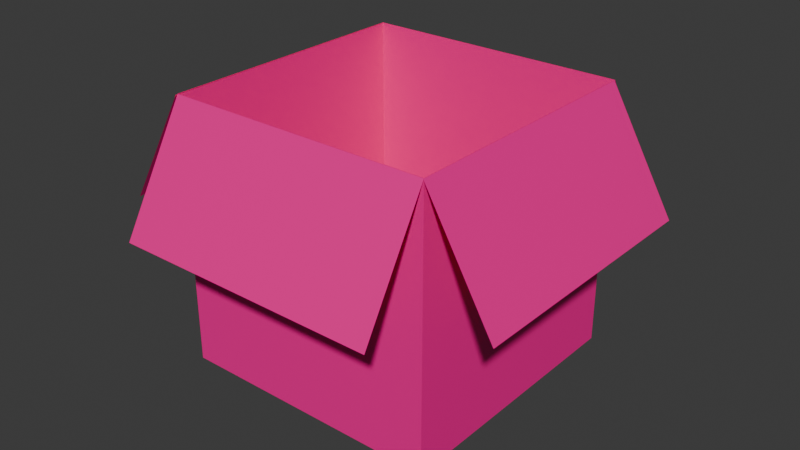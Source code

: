 # Source: box.blend  (saved by Blender 5.2.45; exported with 4.5.12 LTS)
import bpy
from mathutils import Matrix  # noqa: F401  (used for matrix-valued properties, if any)

bpy.ops.wm.read_factory_settings(use_empty=True)
scene = bpy.context.scene
scene.name = 'Scene'

# ---- collections
col_collection = bpy.data.collections.new('Collection'); scene.collection.children.link(col_collection)
col_opened_box = bpy.data.collections.new('Opened.Box'); scene.collection.children.link(col_opened_box)

# ---- images (referenced by path relative to the original .blend; pixels are not part of the script)
import os
ASSET_DIR = os.environ.get("B2B_ASSET_DIR", "")  # directory of the original .blend (textures are referenced by path, not embedded)
HERE = os.path.dirname(os.path.abspath(__file__))  # packed textures are extracted next to this script under _unpacked/

def load_image(name, relpath, width, height, colorspace="sRGB"):
    """Load a texture the original file referenced (path relative to the .blend, or extracted next to this script)."""
    p = next((c for c in (os.path.join(HERE, relpath), os.path.join(ASSET_DIR, relpath)) if relpath and os.path.exists(c)), "")
    if p:
        img = bpy.data.images.load(p, check_existing=True)
        img.name = name
    else:  # same state as the original file: an image datablock whose file is absent (Cycles renders it pink)
        img = bpy.data.images.new(name, width, height)
        img.source = "FILE"
        img.filepath = "//" + (relpath or name)
    img.colorspace_settings.name = colorspace
    return img
img_backrooms_carpet_01_color_jpg = load_image('Backrooms_Carpet_01_Color.jpg', "Yasu's_Backrooms_Material_Pack_v1.0/Yasu's_Backrooms_Material_Pack/Floors/Backrooms_Carpet_01_Color.jpg", 1024, 1024, 'sRGB')

# ---- materials (node trees are filled in below, after node groups)
mat_material_004 = bpy.data.materials.new('Material.004')
mat_material_007 = bpy.data.materials.new('Material.007')
mat_material_005 = bpy.data.materials.new('Material.005')
mat_material_003 = bpy.data.materials.new('Material.003')
mat_material_006 = bpy.data.materials.new('Material.006')

# ---- material node trees
mat_material_004.use_nodes = True; mat_material_004.node_tree.nodes.clear()
_N = mat_material_004.node_tree.nodes; _L = mat_material_004.node_tree.links
n0 = _N.new('ShaderNodeBsdfPrincipled'); n0.name = 'Principled BSDF'; n0.location = (133, 60)
n0.inputs[10].default_value = 0.005
n1 = _N.new('ShaderNodeOutputMaterial'); n1.name = 'Material Output'; n1.location = (533, 60)
n2 = _N.new('ShaderNodeMapping'); n2.name = 'Mapping'; n2.location = (-384, 38)
n2.inputs[1].default_value = (1.7, 1.2, 1.1)
n2.inputs[3].default_value = (10.0, 10.0, 1.6)
n3 = _N.new('ShaderNodeTexCoord'); n3.name = 'Texture Coordinate.001'; n3.location = (-662, 30)
n4 = _N.new('ShaderNodeTexImage'); n4.name = 'Image Texture'; n4.location = (-180, 35)
n4.image = img_backrooms_carpet_01_color_jpg
n5 = _N.new('ShaderNodeMix'); n5.name = 'Mix'; n5.location = (-920, 20)
n5.data_type = 'RGBA'
n5.blend_type = 'MULTIPLY'
n5.inputs[0].default_value = 1.0
n5.inputs[7].default_value = (1.0, 0.6565, 0.2999, 1.0)
_L.new(n0.outputs[0], n1.inputs[0])
_L.new(n3.outputs[2], n2.inputs[0])
_L.new(n2.outputs[0], n4.inputs[0])
_L.new(n4.outputs[0], n5.inputs[6])
_L.new(n5.outputs[2], n0.inputs[0])
n1.is_active_output = True
mat_material_007.use_nodes = True; mat_material_007.node_tree.nodes.clear()
_N = mat_material_007.node_tree.nodes; _L = mat_material_007.node_tree.links
n0 = _N.new('ShaderNodeBsdfPrincipled'); n0.name = 'Principled BSDF'; n0.location = (275, 57)
n0.inputs[10].default_value = 0.005
n1 = _N.new('ShaderNodeOutputMaterial'); n1.name = 'Material Output'; n1.location = (675, 57)
n2 = _N.new('ShaderNodeMapping'); n2.name = 'Mapping'; n2.location = (-243, 34)
n2.inputs[1].default_value = (1.7, 1.2, 1.1)
n2.inputs[3].default_value = (2.0, 2.0, 1.6)
n3 = _N.new('ShaderNodeTexCoord'); n3.name = 'Texture Coordinate.001'; n3.location = (-520, 26)
n4 = _N.new('ShaderNodeTexImage'); n4.name = 'Image Texture'; n4.location = (-38, 31)
n4.image = img_backrooms_carpet_01_color_jpg
n5 = _N.new('ShaderNodeMix'); n5.name = 'Mix'; n5.location = (-778, 16)
n5.data_type = 'RGBA'
n5.blend_type = 'MULTIPLY'
n5.inputs[0].default_value = 1.0
n5.inputs[7].default_value = (1.0, 0.6565, 0.2999, 1.0)
_L.new(n0.outputs[0], n1.inputs[0])
_L.new(n3.outputs[2], n2.inputs[0])
_L.new(n2.outputs[0], n4.inputs[0])
_L.new(n4.outputs[0], n5.inputs[6])
_L.new(n5.outputs[2], n0.inputs[0])
n1.is_active_output = True
mat_material_005.use_nodes = True; mat_material_005.node_tree.nodes.clear()
_N = mat_material_005.node_tree.nodes; _L = mat_material_005.node_tree.links
n0 = _N.new('ShaderNodeBsdfPrincipled'); n0.name = 'Principled BSDF'; n0.location = (295, -13)
n0.inputs[10].default_value = 0.005
n1 = _N.new('ShaderNodeOutputMaterial'); n1.name = 'Material Output'; n1.location = (695, -13)
n2 = _N.new('ShaderNodeMapping'); n2.name = 'Mapping'; n2.location = (-223, -35)
n2.inputs[1].default_value = (1.7, 1.2, 1.1)
n2.inputs[3].default_value = (2.0, 2.0, 1.6)
n3 = _N.new('ShaderNodeTexCoord'); n3.name = 'Texture Coordinate.001'; n3.location = (-500, -43)
n4 = _N.new('ShaderNodeTexImage'); n4.name = 'Image Texture'; n4.location = (-18, -38)
n4.image = img_backrooms_carpet_01_color_jpg
n5 = _N.new('ShaderNodeMix'); n5.name = 'Mix'; n5.location = (-758, -53)
n5.data_type = 'RGBA'
n5.blend_type = 'MULTIPLY'
n5.inputs[0].default_value = 1.0
n5.inputs[7].default_value = (1.0, 0.6565, 0.2999, 1.0)
_L.new(n0.outputs[0], n1.inputs[0])
_L.new(n3.outputs[2], n2.inputs[0])
_L.new(n2.outputs[0], n4.inputs[0])
_L.new(n4.outputs[0], n5.inputs[6])
_L.new(n5.outputs[2], n0.inputs[0])
n1.is_active_output = True
mat_material_003.use_nodes = True; mat_material_003.node_tree.nodes.clear()
_N = mat_material_003.node_tree.nodes; _L = mat_material_003.node_tree.links
n0 = _N.new('ShaderNodeBsdfPrincipled'); n0.name = 'Principled BSDF'; n0.location = (179, -171)
n0.inputs[10].default_value = 0.005
n1 = _N.new('ShaderNodeOutputMaterial'); n1.name = 'Material Output'; n1.location = (579, -171)
n2 = _N.new('ShaderNodeMapping'); n2.name = 'Mapping'; n2.location = (-339, -194)
n2.inputs[1].default_value = (1.7, 1.2, 1.1)
n2.inputs[3].default_value = (2.0, 2.0, 1.6)
n3 = _N.new('ShaderNodeTexCoord'); n3.name = 'Texture Coordinate.001'; n3.location = (-616, -202)
n4 = _N.new('ShaderNodeTexImage'); n4.name = 'Image Texture'; n4.location = (-134, -197)
n4.image = img_backrooms_carpet_01_color_jpg
n5 = _N.new('ShaderNodeMix'); n5.name = 'Mix'; n5.location = (-874, -212)
n5.data_type = 'RGBA'
n5.blend_type = 'MULTIPLY'
n5.inputs[0].default_value = 1.0
n5.inputs[7].default_value = (1.0, 0.6565, 0.2999, 1.0)
_L.new(n0.outputs[0], n1.inputs[0])
_L.new(n3.outputs[2], n2.inputs[0])
_L.new(n2.outputs[0], n4.inputs[0])
_L.new(n4.outputs[0], n5.inputs[6])
_L.new(n5.outputs[2], n0.inputs[0])
n1.is_active_output = True
mat_material_006.use_nodes = True; mat_material_006.node_tree.nodes.clear()
_N = mat_material_006.node_tree.nodes; _L = mat_material_006.node_tree.links
n0 = _N.new('ShaderNodeBsdfPrincipled'); n0.name = 'Principled BSDF'; n0.location = (290, 152)
n0.inputs[10].default_value = 0.005
n1 = _N.new('ShaderNodeOutputMaterial'); n1.name = 'Material Output'; n1.location = (690, 152)
n2 = _N.new('ShaderNodeMapping'); n2.name = 'Mapping'; n2.location = (-228, 130)
n2.inputs[1].default_value = (1.7, 1.2, 1.1)
n2.inputs[3].default_value = (2.0, 2.0, 1.6)
n3 = _N.new('ShaderNodeTexCoord'); n3.name = 'Texture Coordinate.001'; n3.location = (-505, 122)
n4 = _N.new('ShaderNodeTexImage'); n4.name = 'Image Texture'; n4.location = (-23, 127)
n4.image = img_backrooms_carpet_01_color_jpg
n5 = _N.new('ShaderNodeMix'); n5.name = 'Mix'; n5.location = (-763, 112)
n5.data_type = 'RGBA'
n5.blend_type = 'MULTIPLY'
n5.inputs[0].default_value = 1.0
n5.inputs[7].default_value = (1.0, 0.6565, 0.2999, 1.0)
_L.new(n0.outputs[0], n1.inputs[0])
_L.new(n3.outputs[2], n2.inputs[0])
_L.new(n2.outputs[0], n4.inputs[0])
_L.new(n4.outputs[0], n5.inputs[6])
_L.new(n5.outputs[2], n0.inputs[0])
n1.is_active_output = True

# ---- world
world_world = bpy.data.worlds.new('World'); scene.world = world_world
world_world.use_nodes = True; world_world.node_tree.nodes.clear()
_N = world_world.node_tree.nodes; _L = world_world.node_tree.links
n0 = _N.new('ShaderNodeOutputWorld'); n0.name = 'World Output'; n0.location = (200, 100)
n1 = _N.new('ShaderNodeBackground'); n1.name = 'Background'; n1.location = (-200, 100)
n1.inputs[0].default_value = (0.05088, 0.05088, 0.05088, 1.0)
_L.new(n1.outputs[0], n0.inputs[0])
n0.is_active_output = True
world_world.color = (0.05088, 0.05088, 0.05088)
world_world.sun_shadow_jitter_overblur = 0.0

# ---- meshes
me_cube_003 = bpy.data.meshes.new('Cube.003')
me_cube_003.from_pydata([(-1.0, -1.0, -1.0), (-1.0, -1.0, 1.0), (-1.0, 1.0, -1.0), (-1.0, 1.0, 1.0), (1.0, -1.0, -1.0), (1.0, -1.0, 1.0), (1.0, 1.0, -1.0), (1.0, 1.0, 1.0)], [], [(0, 1, 3, 2), (2, 3, 7, 6), (6, 7, 5, 4), (4, 5, 1, 0), (2, 6, 4, 0)])
_uv = me_cube_003.uv_layers.new(name='UVMap')
_uv.uv.foreach_set('vector', [0.375, 0.0, 0.625, 0.0, 0.625, 0.25, 0.375, 0.25, 0.375, 0.25, 0.625, 0.25, 0.625, 0.5, 0.375, 0.5, 0.375, 0.5, 0.625, 0.5, 0.625, 0.75, 0.375, 0.75, 0.375, 0.75, 0.625, 0.75, 0.625, 1.0, 0.375, 1.0, 0.125, 0.5, 0.375, 0.5, 0.375, 0.75, 0.125, 0.75])
me_cube_003.materials.append(mat_material_004)
me_cube_003.update()
me_plane = bpy.data.meshes.new('Plane')
me_plane.from_pydata([(-1.0, -1.0, 0.0), (1.0, -1.0, 0.0), (-1.0, 1.0, 0.0), (1.0, 1.0, 0.0)], [], [(0, 1, 3, 2)])
_uv = me_plane.uv_layers.new(name='UVMap')
_uv.uv.foreach_set('vector', [0.0, 0.0, 1.0, 0.0, 1.0, 1.0, 0.0, 1.0])
me_plane.materials.append(mat_material_007)
me_plane.update()
me_plane_001 = bpy.data.meshes.new('Plane.001')
me_plane_001.from_pydata([(-1.0, -1.0, 0.0), (1.0, -1.0, 0.0), (-1.0, 1.0, 0.0), (1.0, 1.0, 0.0)], [], [(0, 1, 3, 2)])
_uv = me_plane_001.uv_layers.new(name='UVMap')
_uv.uv.foreach_set('vector', [0.0, 0.0, 1.0, 0.0, 1.0, 1.0, 0.0, 1.0])
me_plane_001.materials.append(mat_material_005)
me_plane_001.update()
me_plane_002 = bpy.data.meshes.new('Plane.002')
me_plane_002.from_pydata([(-1.0, -1.0, 0.0), (1.0, -1.0, 0.0), (-1.0, 1.0, 0.0), (1.0, 1.0, 0.0)], [], [(0, 1, 3, 2)])
_uv = me_plane_002.uv_layers.new(name='UVMap')
_uv.uv.foreach_set('vector', [0.0, 0.0, 1.0, 0.0, 1.0, 1.0, 0.0, 1.0])
me_plane_002.materials.append(mat_material_003)
me_plane_002.update()
me_plane_003 = bpy.data.meshes.new('Plane.003')
me_plane_003.from_pydata([(-1.0, -1.0, 0.0), (1.0, -1.0, 0.0), (-1.0, 1.0, 0.0), (1.0, 1.0, 0.0)], [], [(0, 1, 3, 2)])
_uv = me_plane_003.uv_layers.new(name='UVMap')
_uv.uv.foreach_set('vector', [0.0, 0.0, 1.0, 0.0, 1.0, 1.0, 0.0, 1.0])
me_plane_003.materials.append(mat_material_006)
me_plane_003.update()

# ---- objects
ob_cube = bpy.data.objects.new('Cube', me_cube_003)
ob_plane = bpy.data.objects.new('Plane', me_plane)
ob_plane_001 = bpy.data.objects.new('Plane.001', me_plane_001)
ob_plane_002 = bpy.data.objects.new('Plane.002', me_plane_002)
ob_plane_003 = bpy.data.objects.new('Plane.003', me_plane_003)

# ---- transforms, parenting, visibility, modifiers, constraints
ob_cube.location = (0.0, 0.0, 2.509)
ob_plane.location = (0.0, 1.249, 3.075)
ob_plane.rotation_euler = (2.094, -0.0, 0.0)
ob_plane.scale = (1.0, 0.4986, 1.0)
ob_plane_001.location = (0.0, -1.25, 3.075)
ob_plane_001.rotation_euler = (4.189, -0.0, 0.0)
ob_plane_001.scale = (1.0, 0.4986, 1.0)
ob_plane_002.location = (-1.247, -0.01962, 3.075)
ob_plane_002.rotation_euler = (2.094, -0.0, 1.571)
ob_plane_002.scale = (1.0, 0.4986, 1.0)
ob_plane_003.location = (1.249, -0.007884, 3.075)
ob_plane_003.rotation_euler = (4.189, -0.0, 1.571)
ob_plane_003.scale = (1.0, 0.4986, 1.0)

# ---- collection membership
col_opened_box.objects.link(ob_cube)
col_opened_box.objects.link(ob_plane)
col_opened_box.objects.link(ob_plane_001)
col_opened_box.objects.link(ob_plane_002)
col_opened_box.objects.link(ob_plane_003)

# ---- scene / render settings (as saved in the file)
scene.frame_start = 1; scene.frame_end = 250; scene.frame_set(1)
scene.render.engine = 'BLENDER_EEVEE_NEXT'
scene.render.bake_bias = 0.0
scene.render.bake_samples = 0
scene.render.compositor_device = 'GPU'
scene.eevee.use_volume_custom_range = False
scene.eevee.fast_gi_thickness_near = 0.1
scene.eevee.fast_gi_thickness_far = 0.0
scene.eevee.ray_tracing_options.screen_trace_thickness = 0.1
bpy.context.view_layer.update()

# ---- added for rendering (the .blend has no active camera and no usable light): camera, sun
cam_auto = bpy.data.cameras.new('AutoCamera')
cam_auto.lens = 50.0
cam_auto.sensor_width = 36.0
cam_auto.clip_end = 1000.0
ob_auto_camera = bpy.data.objects.new('AutoCamera', cam_auto)
scene.collection.objects.link(ob_auto_camera)
ob_auto_camera.location = (4.33567, -5.20221, 5.97683)
ob_auto_camera.rotation_euler = (1.09748, -7.21219e-08, 0.694738)
scene.camera = ob_auto_camera
light_auto_sun = bpy.data.lights.new('AutoSun', 'SUN')
light_auto_sun.energy = 3.0
light_auto_sun.angle = 0.0523599
ob_auto_sun = bpy.data.objects.new('AutoSun', light_auto_sun)
scene.collection.objects.link(ob_auto_sun)
ob_auto_sun.rotation_euler = (0.872665, 0.174533, 0.523599)
bpy.context.view_layer.update()
